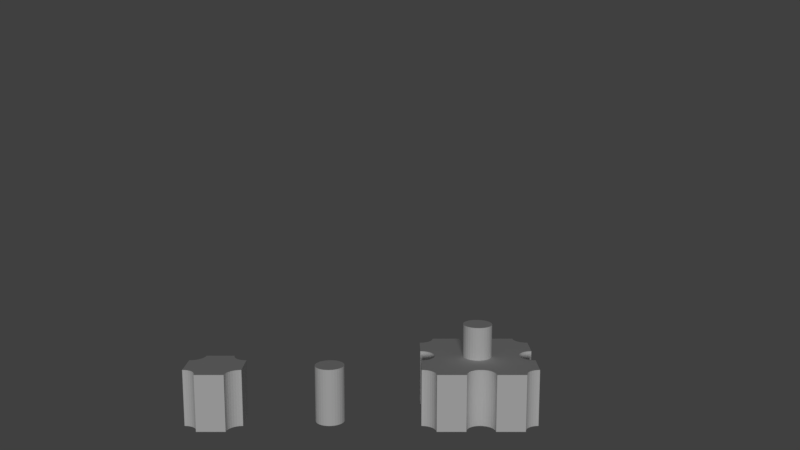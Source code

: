 # Source: Board_Doku.blend  (saved by Blender 2.79.0; exported with 4.5.12 LTS)
import bpy
from mathutils import Matrix  # noqa: F401  (used for matrix-valued properties, if any)

bpy.ops.wm.read_factory_settings(use_empty=True)
scene = bpy.context.scene
scene.name = 'Scene'

# ---- collections
col_collection_1 = bpy.data.collections.new('Collection 1'); scene.collection.children.link(col_collection_1)

# ---- materials (node trees are filled in below, after node groups)
mat_material_003 = bpy.data.materials.new('Material.003')
mat_material_003.alpha_threshold = 0.0
mat_material_003.use_transparent_shadow = False
mat_material_003.preview_render_type = 'FLAT'
mat_material_003.roughness = 0.5

# ---- material node trees

# ---- world
world_world = bpy.data.worlds.new('World'); scene.world = world_world
world_world.color = (0.05088, 0.05088, 0.05088)
world_world.use_sun_shadow = False
world_world.sun_shadow_jitter_overblur = 0.0
world_world.cycles.sampling_method = 'MANUAL'

# ---- cameras
cam_camera = bpy.data.cameras.new('Camera')
cam_camera.clip_end = 100.0
cam_camera.lens = 35.0
cam_camera.sensor_width = 32.0
cam_camera.sensor_height = 18.0
cam_camera.ortho_scale = 7.314
cam_camera.dof.focus_distance = 0.0
cam_camera.dof.aperture_fstop = 128.0

# ---- lights
light_sun = bpy.data.lights.new('Sun', 'SUN')
light_sun.transmission_factor = 0.0
light_sun.angle = 0.1993
light_sun.energy = 1.0
light_sun.shadow_buffer_clip_start = 0.5
light_sun.shadow_soft_size = 0.1
light_sun.shadow_cascade_max_distance = 1000.0

# ---- meshes
me_cylinder_051 = bpy.data.meshes.new('Cylinder.051')
me_cylinder_051.from_pydata([(0.0, 1.0, -1.0), (0.0, 1.0, 1.0), (0.1951, 0.9808, -1.0), (0.1951, 0.9808, 1.0), (0.3827, 0.9239, -1.0), (0.3827, 0.9239, 1.0), (0.5556, 0.8315, -1.0), (0.5556, 0.8315, 1.0), (0.7071, 0.7071, -1.0), (0.7071, 0.7071, 1.0), (0.8315, 0.5556, -1.0), (0.8315, 0.5556, 1.0), (0.9239, 0.3827, -1.0), (0.9239, 0.3827, 1.0), (0.9808, 0.1951, -1.0), (0.9808, 0.1951, 1.0), (1.0, 7.55e-08, -1.0), (1.0, 7.55e-08, 1.0), (0.9808, -0.1951, -1.0), (0.9808, -0.1951, 1.0), (0.9239, -0.3827, -1.0), (0.9239, -0.3827, 1.0), (0.8315, -0.5556, -1.0), (0.8315, -0.5556, 1.0), (0.7071, -0.7071, -1.0), (0.7071, -0.7071, 1.0), (0.5556, -0.8315, -1.0), (0.5556, -0.8315, 1.0), (0.3827, -0.9239, -1.0), (0.3827, -0.9239, 1.0), (0.1951, -0.9808, -1.0), (0.1951, -0.9808, 1.0), (-3.258e-07, -1.0, -1.0), (-3.258e-07, -1.0, 1.0), (-0.1951, -0.9808, -1.0), (-0.1951, -0.9808, 1.0), (-0.3827, -0.9239, -1.0), (-0.3827, -0.9239, 1.0), (-0.5556, -0.8315, -1.0), (-0.5556, -0.8315, 1.0), (-0.7071, -0.7071, -1.0), (-0.7071, -0.7071, 1.0), (-0.8315, -0.5556, -1.0), (-0.8315, -0.5556, 1.0), (-0.9239, -0.3827, -1.0), (-0.9239, -0.3827, 1.0), (-0.9808, -0.1951, -1.0), (-0.9808, -0.1951, 1.0), (-1.0, 9.656e-07, -1.0), (-1.0, 9.656e-07, 1.0), (-0.9808, 0.1951, -1.0), (-0.9808, 0.1951, 1.0), (-0.9239, 0.3827, -1.0), (-0.9239, 0.3827, 1.0), (-0.8315, 0.5556, -1.0), (-0.8315, 0.5556, 1.0), (-0.7071, 0.7071, -1.0), (-0.7071, 0.7071, 1.0), (-0.5556, 0.8315, -1.0), (-0.5556, 0.8315, 1.0), (-0.3827, 0.9239, -1.0), (-0.3827, 0.9239, 1.0), (-0.1951, 0.9808, -1.0), (-0.1951, 0.9808, 1.0)], [], [(0, 1, 3, 2), (2, 3, 5, 4), (4, 5, 7, 6), (6, 7, 9, 8), (8, 9, 11, 10), (10, 11, 13, 12), (12, 13, 15, 14), (14, 15, 17, 16), (16, 17, 19, 18), (18, 19, 21, 20), (20, 21, 23, 22), (22, 23, 25, 24), (24, 25, 27, 26), (26, 27, 29, 28), (28, 29, 31, 30), (30, 31, 33, 32), (32, 33, 35, 34), (34, 35, 37, 36), (36, 37, 39, 38), (38, 39, 41, 40), (40, 41, 43, 42), (42, 43, 45, 44), (44, 45, 47, 46), (46, 47, 49, 48), (48, 49, 51, 50), (50, 51, 53, 52), (52, 53, 55, 54), (54, 55, 57, 56), (56, 57, 59, 58), (58, 59, 61, 60), (3, 1, 63, 61, 59, 57, 55, 53, 51, 49, 47, 45, 43, 41, 39, 37, 35, 33, 31, 29, 27, 25, 23, 21, 19, 17, 15, 13, 11, 9, 7, 5), (60, 61, 63, 62), (62, 63, 1, 0), (0, 2, 4, 6, 8, 10, 12, 14, 16, 18, 20, 22, 24, 26, 28, 30, 32, 34, 36, 38, 40, 42, 44, 46, 48, 50, 52, 54, 56, 58, 60, 62)])
me_cylinder_051.use_remesh_preserve_volume = False
me_cylinder_051.use_remesh_preserve_attributes = False
me_cylinder_051.use_mirror_vertex_groups = False
me_cylinder_051.update()
me_cylinder_038 = bpy.data.meshes.new('Cylinder.038')
me_cylinder_038.from_pydata([(0.0, 1.0, -1.0), (0.0, 1.0, 1.0), (0.1951, 0.9808, -1.0), (0.1951, 0.9808, 1.0), (0.3827, 0.9239, -1.0), (0.3827, 0.9239, 1.0), (0.5556, 0.8315, -1.0), (0.5556, 0.8315, 1.0), (0.7071, 0.7071, -1.0), (0.7071, 0.7071, 1.0), (0.8315, 0.5556, -1.0), (0.8315, 0.5556, 1.0), (0.9239, 0.3827, -1.0), (0.9239, 0.3827, 1.0), (0.9808, 0.1951, -1.0), (0.9808, 0.1951, 1.0), (1.0, 7.55e-08, -1.0), (1.0, 7.55e-08, 1.0), (0.9808, -0.1951, -1.0), (0.9808, -0.1951, 1.0), (0.9239, -0.3827, -1.0), (0.9239, -0.3827, 1.0), (0.8315, -0.5556, -1.0), (0.8315, -0.5556, 1.0), (0.7071, -0.7071, -1.0), (0.7071, -0.7071, 1.0), (0.5556, -0.8315, -1.0), (0.5556, -0.8315, 1.0), (0.3827, -0.9239, -1.0), (0.3827, -0.9239, 1.0), (0.1951, -0.9808, -1.0), (0.1951, -0.9808, 1.0), (-3.258e-07, -1.0, -1.0), (-3.258e-07, -1.0, 1.0), (-0.1951, -0.9808, -1.0), (-0.1951, -0.9808, 1.0), (-0.3827, -0.9239, -1.0), (-0.3827, -0.9239, 1.0), (-0.5556, -0.8315, -1.0), (-0.5556, -0.8315, 1.0), (-0.7071, -0.7071, -1.0), (-0.7071, -0.7071, 1.0), (-0.8315, -0.5556, -1.0), (-0.8315, -0.5556, 1.0), (-0.9239, -0.3827, -1.0), (-0.9239, -0.3827, 1.0), (-0.9808, -0.1951, -1.0), (-0.9808, -0.1951, 1.0), (-1.0, 9.656e-07, -1.0), (-1.0, 9.656e-07, 1.0), (-0.9808, 0.1951, -1.0), (-0.9808, 0.1951, 1.0), (-0.9239, 0.3827, -1.0), (-0.9239, 0.3827, 1.0), (-0.8315, 0.5556, -1.0), (-0.8315, 0.5556, 1.0), (-0.7071, 0.7071, -1.0), (-0.7071, 0.7071, 1.0), (-0.5556, 0.8315, -1.0), (-0.5556, 0.8315, 1.0), (-0.3827, 0.9239, -1.0), (-0.3827, 0.9239, 1.0), (-0.1951, 0.9808, -1.0), (-0.1951, 0.9808, 1.0)], [], [(0, 1, 3, 2), (2, 3, 5, 4), (4, 5, 7, 6), (6, 7, 9, 8), (8, 9, 11, 10), (10, 11, 13, 12), (12, 13, 15, 14), (14, 15, 17, 16), (16, 17, 19, 18), (18, 19, 21, 20), (20, 21, 23, 22), (22, 23, 25, 24), (24, 25, 27, 26), (26, 27, 29, 28), (28, 29, 31, 30), (30, 31, 33, 32), (32, 33, 35, 34), (34, 35, 37, 36), (36, 37, 39, 38), (38, 39, 41, 40), (40, 41, 43, 42), (42, 43, 45, 44), (44, 45, 47, 46), (46, 47, 49, 48), (48, 49, 51, 50), (50, 51, 53, 52), (52, 53, 55, 54), (54, 55, 57, 56), (56, 57, 59, 58), (58, 59, 61, 60), (3, 1, 63, 61, 59, 57, 55, 53, 51, 49, 47, 45, 43, 41, 39, 37, 35, 33, 31, 29, 27, 25, 23, 21, 19, 17, 15, 13, 11, 9, 7, 5), (60, 61, 63, 62), (62, 63, 1, 0), (0, 2, 4, 6, 8, 10, 12, 14, 16, 18, 20, 22, 24, 26, 28, 30, 32, 34, 36, 38, 40, 42, 44, 46, 48, 50, 52, 54, 56, 58, 60, 62)])
me_cylinder_038.use_remesh_preserve_volume = False
me_cylinder_038.use_remesh_preserve_attributes = False
me_cylinder_038.use_mirror_vertex_groups = False
me_cylinder_038.update()
me_cube_359 = bpy.data.meshes.new('Cube.359')
me_cube_359.from_pydata([(1.0, 0.5, -1.0), (1.0, -0.5, -1.0), (0.9025, -0.5096, -1.0), (0.8087, -0.5381, -1.0), (0.7222, -0.5843, -1.0), (0.6464, -0.6464, -1.0), (0.5843, -0.7222, -1.0), (0.5381, -0.8087, -1.0), (0.5096, -0.9025, -1.0), (0.5, -1.0, -1.0), (0.5, -1.0, -1.0), (-0.5, -1.0, -1.0), (-0.5096, -0.9025, -1.0), (-0.5381, -0.8087, -1.0), (-0.5843, -0.7222, -1.0), (-0.6464, -0.6464, -1.0), (-0.7222, -0.5843, -1.0), (-0.8087, -0.5381, -1.0), (-0.9025, -0.5096, -1.0), (-1.0, -0.5, -1.0), (-1.0, 0.5, -1.0), (-0.9025, 0.5096, -1.0), (-0.8087, 0.5381, -1.0), (-0.7222, 0.5843, -1.0), (-0.6464, 0.6464, -1.0), (-0.5843, 0.7222, -1.0), (-0.5381, 0.8087, -1.0), (-0.5096, 0.9025, -1.0), (-0.5, 1.0, -1.0), (-0.5, 1.0, -1.0), (0.5, 1.0, -1.0), (0.5096, 0.9025, -1.0), (0.5381, 0.8087, -1.0), (0.5843, 0.7222, -1.0), (0.6464, 0.6464, -1.0), (0.7222, 0.5843, -1.0), (0.8087, 0.5381, -1.0), (0.9025, 0.5096, -1.0), (1.0, 0.5, -1.0), (1.0, 0.5, 1.0), (1.0, -0.5, 1.0), (0.5, -1.0, 1.0), (-0.5, -1.0, 1.0), (-0.5, -1.0, 1.0), (-0.5, -1.0, 0.6429), (-0.5096, -0.9025, 1.0), (-0.5381, -0.8087, 1.0), (-0.5843, -0.7222, 1.0), (-0.6464, -0.6464, 1.0), (-0.7222, -0.5843, 1.0), (-0.8087, -0.5381, 1.0), (-0.9025, -0.5096, 1.0), (-1.0, -0.5, 1.0), (-1.0, -0.5, 1.0), (-1.0, 0.5, 1.0), (-0.9025, 0.5096, 1.0), (-0.8087, 0.5381, 1.0), (-0.7222, 0.5843, 1.0), (-0.6464, 0.6464, 1.0), (-0.5843, 0.7222, 1.0), (-0.5381, 0.8087, 1.0), (-0.5096, 0.9025, 1.0), (-0.5, 1.0, 1.0), (-0.5, 1.0, 0.2564), (0.5, 1.0, 1.0), (0.5096, 0.9025, 1.0), (0.5381, 0.8087, 1.0), (0.5843, 0.7222, 1.0), (0.6464, 0.6464, 1.0), (0.7222, 0.5843, 1.0), (0.8087, 0.5381, 1.0), (0.9025, 0.5096, 1.0), (1.0, 0.5, 1.0), (0.5, -1.0, 1.0), (0.5096, -0.9025, 1.0), (0.5381, -0.8087, 1.0), (0.5843, -0.7222, 1.0), (0.6464, -0.6464, 1.0), (0.7222, -0.5843, 1.0), (0.8087, -0.5381, 1.0), (0.9025, -0.5096, 1.0), (-0.5, -1.0, 1.0)], [], [(0, 1, 2, 3, 4, 5, 6, 7, 8, 9, 10, 11, 12, 13, 14, 15, 16, 17, 18, 19, 20, 21, 22, 23, 24, 25, 26, 27, 28, 29, 30, 31, 32, 33, 34, 35, 36, 37, 38), (1, 0, 39, 40), (41, 42, 43, 44, 11, 10), (12, 11, 44, 42, 45), (13, 12, 45, 46), (14, 13, 46, 47), (15, 14, 47, 48), (16, 15, 48, 49), (17, 16, 49, 50), (18, 17, 50, 51), (19, 18, 51, 52), (53, 54, 20, 19), (20, 54, 55, 21), (22, 21, 55, 56), (23, 22, 56, 57), (24, 23, 57, 58), (25, 24, 58, 59), (26, 25, 59, 60), (27, 26, 60, 61), (62, 63, 28, 27, 61), (63, 29, 28), (30, 29, 63, 62, 64), (30, 64, 65, 31), (32, 31, 65, 66), (33, 32, 66, 67), (34, 33, 67, 68), (35, 34, 68, 69), (36, 35, 69, 70), (37, 36, 70, 71), (38, 37, 71, 72), (72, 39, 0, 38), (64, 62, 61, 60, 59, 58, 57, 56, 55, 54, 53, 52, 51, 50, 49, 48, 47, 46, 45, 42, 41, 73, 74, 75, 76, 77, 78, 79, 80, 40, 39, 72, 71, 70, 69, 68, 67, 66, 65), (43, 42, 81), (44, 43, 81), (42, 44, 81), (53, 19, 52), (41, 10, 9, 73), (9, 8, 74, 73), (8, 7, 75, 74), (7, 6, 76, 75), (6, 5, 77, 76), (5, 4, 78, 77), (4, 3, 79, 78), (3, 2, 80, 79), (1, 40, 80, 2)])
me_cube_359.materials.append(mat_material_003)
me_cube_359.use_remesh_preserve_volume = False
me_cube_359.use_remesh_preserve_attributes = False
me_cube_359.use_mirror_vertex_groups = False
me_cube_359.update()
me_cube_358 = bpy.data.meshes.new('Cube.358')
me_cube_358.from_pydata([(1.0, 0.5, -1.0), (1.0, -0.5, -1.0), (0.9025, -0.5096, -1.0), (0.8087, -0.5381, -1.0), (0.7222, -0.5843, -1.0), (0.6464, -0.6464, -1.0), (0.5843, -0.7222, -1.0), (0.5381, -0.8087, -1.0), (0.5096, -0.9025, -1.0), (0.5, -1.0, -1.0), (0.5, -1.0, -1.0), (-0.5, -1.0, -1.0), (-0.5096, -0.9025, -1.0), (-0.5381, -0.8087, -1.0), (-0.5843, -0.7222, -1.0), (-0.6464, -0.6464, -1.0), (-0.7222, -0.5843, -1.0), (-0.8087, -0.5381, -1.0), (-0.9025, -0.5096, -1.0), (-1.0, -0.5, -1.0), (-1.0, 0.5, -1.0), (-0.9025, 0.5096, -1.0), (-0.8087, 0.5381, -1.0), (-0.7222, 0.5843, -1.0), (-0.6464, 0.6464, -1.0), (-0.5843, 0.7222, -1.0), (-0.5381, 0.8087, -1.0), (-0.5096, 0.9025, -1.0), (-0.5, 1.0, -1.0), (-0.5, 1.0, -1.0), (0.5, 1.0, -1.0), (0.5096, 0.9025, -1.0), (0.5381, 0.8087, -1.0), (0.5843, 0.7222, -1.0), (0.6464, 0.6464, -1.0), (0.7222, 0.5843, -1.0), (0.8087, 0.5381, -1.0), (0.9025, 0.5096, -1.0), (1.0, 0.5, -1.0), (1.0, 0.5, 1.0), (1.0, -0.5, 1.0), (0.5, -1.0, 1.0), (-0.5, -1.0, 1.0), (-0.5, -1.0, 1.0), (-0.5, -1.0, 0.6429), (-0.5096, -0.9025, 1.0), (-0.5381, -0.8087, 1.0), (-0.5843, -0.7222, 1.0), (-0.6464, -0.6464, 1.0), (-0.7222, -0.5843, 1.0), (-0.8087, -0.5381, 1.0), (-0.9025, -0.5096, 1.0), (-1.0, -0.5, 1.0), (-1.0, -0.5, 1.0), (-1.0, 0.5, 1.0), (-0.9025, 0.5096, 1.0), (-0.8087, 0.5381, 1.0), (-0.7222, 0.5843, 1.0), (-0.6464, 0.6464, 1.0), (-0.5843, 0.7222, 1.0), (-0.5381, 0.8087, 1.0), (-0.5096, 0.9025, 1.0), (-0.5, 1.0, 1.0), (-0.5, 1.0, 0.2564), (0.5, 1.0, 1.0), (0.5096, 0.9025, 1.0), (0.5381, 0.8087, 1.0), (0.5843, 0.7222, 1.0), (0.6464, 0.6464, 1.0), (0.7222, 0.5843, 1.0), (0.8087, 0.5381, 1.0), (0.9025, 0.5096, 1.0), (1.0, 0.5, 1.0), (0.5, -1.0, 1.0), (0.5096, -0.9025, 1.0), (0.5381, -0.8087, 1.0), (0.5843, -0.7222, 1.0), (0.6464, -0.6464, 1.0), (0.7222, -0.5843, 1.0), (0.8087, -0.5381, 1.0), (0.9025, -0.5096, 1.0), (-0.5, -1.0, 1.0)], [], [(0, 1, 2, 3, 4, 5, 6, 7, 8, 9, 10, 11, 12, 13, 14, 15, 16, 17, 18, 19, 20, 21, 22, 23, 24, 25, 26, 27, 28, 29, 30, 31, 32, 33, 34, 35, 36, 37, 38), (1, 0, 39, 40), (41, 42, 43, 44, 11, 10), (12, 11, 44, 42, 45), (13, 12, 45, 46), (14, 13, 46, 47), (15, 14, 47, 48), (16, 15, 48, 49), (17, 16, 49, 50), (18, 17, 50, 51), (19, 18, 51, 52), (53, 54, 20, 19), (20, 54, 55, 21), (22, 21, 55, 56), (23, 22, 56, 57), (24, 23, 57, 58), (25, 24, 58, 59), (26, 25, 59, 60), (27, 26, 60, 61), (62, 63, 28, 27, 61), (63, 29, 28), (30, 29, 63, 62, 64), (30, 64, 65, 31), (32, 31, 65, 66), (33, 32, 66, 67), (34, 33, 67, 68), (35, 34, 68, 69), (36, 35, 69, 70), (37, 36, 70, 71), (38, 37, 71, 72), (72, 39, 0, 38), (64, 62, 61, 60, 59, 58, 57, 56, 55, 54, 53, 52, 51, 50, 49, 48, 47, 46, 45, 42, 41, 73, 74, 75, 76, 77, 78, 79, 80, 40, 39, 72, 71, 70, 69, 68, 67, 66, 65), (43, 42, 81), (44, 43, 81), (42, 44, 81), (53, 19, 52), (41, 10, 9, 73), (9, 8, 74, 73), (8, 7, 75, 74), (7, 6, 76, 75), (6, 5, 77, 76), (5, 4, 78, 77), (4, 3, 79, 78), (3, 2, 80, 79), (1, 40, 80, 2)])
me_cube_358.materials.append(mat_material_003)
me_cube_358.use_remesh_preserve_volume = False
me_cube_358.use_remesh_preserve_attributes = False
me_cube_358.use_mirror_vertex_groups = False
me_cube_358.update()
me_cube_357 = bpy.data.meshes.new('Cube.357')
me_cube_357.from_pydata([(1.0, 0.5, -1.0), (1.0, -0.5, -1.0), (0.9025, -0.5096, -1.0), (0.8087, -0.5381, -1.0), (0.7222, -0.5843, -1.0), (0.6464, -0.6464, -1.0), (0.5843, -0.7222, -1.0), (0.5381, -0.8087, -1.0), (0.5096, -0.9025, -1.0), (0.5, -1.0, -1.0), (0.5, -1.0, -1.0), (-0.5, -1.0, -1.0), (-0.5096, -0.9025, -1.0), (-0.5381, -0.8087, -1.0), (-0.5843, -0.7222, -1.0), (-0.6464, -0.6464, -1.0), (-0.7222, -0.5843, -1.0), (-0.8087, -0.5381, -1.0), (-0.9025, -0.5096, -1.0), (-1.0, -0.5, -1.0), (-1.0, 0.5, -1.0), (-0.9025, 0.5096, -1.0), (-0.8087, 0.5381, -1.0), (-0.7222, 0.5843, -1.0), (-0.6464, 0.6464, -1.0), (-0.5843, 0.7222, -1.0), (-0.5381, 0.8087, -1.0), (-0.5096, 0.9025, -1.0), (-0.5, 1.0, -1.0), (-0.5, 1.0, -1.0), (0.5, 1.0, -1.0), (0.5096, 0.9025, -1.0), (0.5381, 0.8087, -1.0), (0.5843, 0.7222, -1.0), (0.6464, 0.6464, -1.0), (0.7222, 0.5843, -1.0), (0.8087, 0.5381, -1.0), (0.9025, 0.5096, -1.0), (1.0, 0.5, -1.0), (1.0, 0.5, 1.0), (1.0, -0.5, 1.0), (0.5, -1.0, 1.0), (-0.5, -1.0, 1.0), (-0.5, -1.0, 1.0), (-0.5, -1.0, 0.6429), (-0.5096, -0.9025, 1.0), (-0.5381, -0.8087, 1.0), (-0.5843, -0.7222, 1.0), (-0.6464, -0.6464, 1.0), (-0.7222, -0.5843, 1.0), (-0.8087, -0.5381, 1.0), (-0.9025, -0.5096, 1.0), (-1.0, -0.5, 1.0), (-1.0, -0.5, 1.0), (-1.0, 0.5, 1.0), (-0.9025, 0.5096, 1.0), (-0.8087, 0.5381, 1.0), (-0.7222, 0.5843, 1.0), (-0.6464, 0.6464, 1.0), (-0.5843, 0.7222, 1.0), (-0.5381, 0.8087, 1.0), (-0.5096, 0.9025, 1.0), (-0.5, 1.0, 1.0), (-0.5, 1.0, 0.2564), (0.5, 1.0, 1.0), (0.5096, 0.9025, 1.0), (0.5381, 0.8087, 1.0), (0.5843, 0.7222, 1.0), (0.6464, 0.6464, 1.0), (0.7222, 0.5843, 1.0), (0.8087, 0.5381, 1.0), (0.9025, 0.5096, 1.0), (1.0, 0.5, 1.0), (0.5, -1.0, 1.0), (0.5096, -0.9025, 1.0), (0.5381, -0.8087, 1.0), (0.5843, -0.7222, 1.0), (0.6464, -0.6464, 1.0), (0.7222, -0.5843, 1.0), (0.8087, -0.5381, 1.0), (0.9025, -0.5096, 1.0), (-0.5, -1.0, 1.0)], [], [(0, 1, 2, 3, 4, 5, 6, 7, 8, 9, 10, 11, 12, 13, 14, 15, 16, 17, 18, 19, 20, 21, 22, 23, 24, 25, 26, 27, 28, 29, 30, 31, 32, 33, 34, 35, 36, 37, 38), (1, 0, 39, 40), (41, 42, 43, 44, 11, 10), (12, 11, 44, 42, 45), (13, 12, 45, 46), (14, 13, 46, 47), (15, 14, 47, 48), (16, 15, 48, 49), (17, 16, 49, 50), (18, 17, 50, 51), (19, 18, 51, 52), (53, 54, 20, 19), (20, 54, 55, 21), (22, 21, 55, 56), (23, 22, 56, 57), (24, 23, 57, 58), (25, 24, 58, 59), (26, 25, 59, 60), (27, 26, 60, 61), (62, 63, 28, 27, 61), (63, 29, 28), (30, 29, 63, 62, 64), (30, 64, 65, 31), (32, 31, 65, 66), (33, 32, 66, 67), (34, 33, 67, 68), (35, 34, 68, 69), (36, 35, 69, 70), (37, 36, 70, 71), (38, 37, 71, 72), (72, 39, 0, 38), (64, 62, 61, 60, 59, 58, 57, 56, 55, 54, 53, 52, 51, 50, 49, 48, 47, 46, 45, 42, 41, 73, 74, 75, 76, 77, 78, 79, 80, 40, 39, 72, 71, 70, 69, 68, 67, 66, 65), (43, 42, 81), (44, 43, 81), (42, 44, 81), (53, 19, 52), (41, 10, 9, 73), (9, 8, 74, 73), (8, 7, 75, 74), (7, 6, 76, 75), (6, 5, 77, 76), (5, 4, 78, 77), (4, 3, 79, 78), (3, 2, 80, 79), (1, 40, 80, 2)])
me_cube_357.materials.append(mat_material_003)
me_cube_357.use_remesh_preserve_volume = False
me_cube_357.use_remesh_preserve_attributes = False
me_cube_357.use_mirror_vertex_groups = False
me_cube_357.update()
me_cube_356 = bpy.data.meshes.new('Cube.356')
me_cube_356.from_pydata([(1.0, 0.5, -1.0), (1.0, -0.5, -1.0), (0.9025, -0.5096, -1.0), (0.8087, -0.5381, -1.0), (0.7222, -0.5843, -1.0), (0.6464, -0.6464, -1.0), (0.5843, -0.7222, -1.0), (0.5381, -0.8087, -1.0), (0.5096, -0.9025, -1.0), (0.5, -1.0, -1.0), (0.5, -1.0, -1.0), (-0.5, -1.0, -1.0), (-0.5096, -0.9025, -1.0), (-0.5381, -0.8087, -1.0), (-0.5843, -0.7222, -1.0), (-0.6464, -0.6464, -1.0), (-0.7222, -0.5843, -1.0), (-0.8087, -0.5381, -1.0), (-0.9025, -0.5096, -1.0), (-1.0, -0.5, -1.0), (-1.0, 0.5, -1.0), (-0.9025, 0.5096, -1.0), (-0.8087, 0.5381, -1.0), (-0.7222, 0.5843, -1.0), (-0.6464, 0.6464, -1.0), (-0.5843, 0.7222, -1.0), (-0.5381, 0.8087, -1.0), (-0.5096, 0.9025, -1.0), (-0.5, 1.0, -1.0), (-0.5, 1.0, -1.0), (0.5, 1.0, -1.0), (0.5096, 0.9025, -1.0), (0.5381, 0.8087, -1.0), (0.5843, 0.7222, -1.0), (0.6464, 0.6464, -1.0), (0.7222, 0.5843, -1.0), (0.8087, 0.5381, -1.0), (0.9025, 0.5096, -1.0), (1.0, 0.5, -1.0), (1.0, 0.5, 1.0), (1.0, -0.5, 1.0), (0.5, -1.0, 1.0), (-0.5, -1.0, 1.0), (-0.5, -1.0, 1.0), (-0.5, -1.0, 0.6429), (-0.5096, -0.9025, 1.0), (-0.5381, -0.8087, 1.0), (-0.5843, -0.7222, 1.0), (-0.6464, -0.6464, 1.0), (-0.7222, -0.5843, 1.0), (-0.8087, -0.5381, 1.0), (-0.9025, -0.5096, 1.0), (-1.0, -0.5, 1.0), (-1.0, -0.5, 1.0), (-1.0, 0.5, 1.0), (-0.9025, 0.5096, 1.0), (-0.8087, 0.5381, 1.0), (-0.7222, 0.5843, 1.0), (-0.6464, 0.6464, 1.0), (-0.5843, 0.7222, 1.0), (-0.5381, 0.8087, 1.0), (-0.5096, 0.9025, 1.0), (-0.5, 1.0, 1.0), (-0.5, 1.0, 0.2564), (0.5, 1.0, 1.0), (0.5096, 0.9025, 1.0), (0.5381, 0.8087, 1.0), (0.5843, 0.7222, 1.0), (0.6464, 0.6464, 1.0), (0.7222, 0.5843, 1.0), (0.8087, 0.5381, 1.0), (0.9025, 0.5096, 1.0), (1.0, 0.5, 1.0), (0.5, -1.0, 1.0), (0.5096, -0.9025, 1.0), (0.5381, -0.8087, 1.0), (0.5843, -0.7222, 1.0), (0.6464, -0.6464, 1.0), (0.7222, -0.5843, 1.0), (0.8087, -0.5381, 1.0), (0.9025, -0.5096, 1.0), (-0.5, -1.0, 1.0)], [], [(0, 1, 2, 3, 4, 5, 6, 7, 8, 9, 10, 11, 12, 13, 14, 15, 16, 17, 18, 19, 20, 21, 22, 23, 24, 25, 26, 27, 28, 29, 30, 31, 32, 33, 34, 35, 36, 37, 38), (1, 0, 39, 40), (41, 42, 43, 44, 11, 10), (12, 11, 44, 42, 45), (13, 12, 45, 46), (14, 13, 46, 47), (15, 14, 47, 48), (16, 15, 48, 49), (17, 16, 49, 50), (18, 17, 50, 51), (19, 18, 51, 52), (53, 54, 20, 19), (20, 54, 55, 21), (22, 21, 55, 56), (23, 22, 56, 57), (24, 23, 57, 58), (25, 24, 58, 59), (26, 25, 59, 60), (27, 26, 60, 61), (62, 63, 28, 27, 61), (63, 29, 28), (30, 29, 63, 62, 64), (30, 64, 65, 31), (32, 31, 65, 66), (33, 32, 66, 67), (34, 33, 67, 68), (35, 34, 68, 69), (36, 35, 69, 70), (37, 36, 70, 71), (38, 37, 71, 72), (72, 39, 0, 38), (64, 62, 61, 60, 59, 58, 57, 56, 55, 54, 53, 52, 51, 50, 49, 48, 47, 46, 45, 42, 41, 73, 74, 75, 76, 77, 78, 79, 80, 40, 39, 72, 71, 70, 69, 68, 67, 66, 65), (43, 42, 81), (44, 43, 81), (42, 44, 81), (53, 19, 52), (41, 10, 9, 73), (9, 8, 74, 73), (8, 7, 75, 74), (7, 6, 76, 75), (6, 5, 77, 76), (5, 4, 78, 77), (4, 3, 79, 78), (3, 2, 80, 79), (1, 40, 80, 2)])
me_cube_356.materials.append(mat_material_003)
me_cube_356.use_remesh_preserve_volume = False
me_cube_356.use_remesh_preserve_attributes = False
me_cube_356.use_mirror_vertex_groups = False
me_cube_356.update()
me_cube_355 = bpy.data.meshes.new('Cube.355')
me_cube_355.from_pydata([(1.0, 0.5, -1.0), (1.0, -0.5, -1.0), (0.9025, -0.5096, -1.0), (0.8087, -0.5381, -1.0), (0.7222, -0.5843, -1.0), (0.6464, -0.6464, -1.0), (0.5843, -0.7222, -1.0), (0.5381, -0.8087, -1.0), (0.5096, -0.9025, -1.0), (0.5, -1.0, -1.0), (0.5, -1.0, -1.0), (-0.5, -1.0, -1.0), (-0.5096, -0.9025, -1.0), (-0.5381, -0.8087, -1.0), (-0.5843, -0.7222, -1.0), (-0.6464, -0.6464, -1.0), (-0.7222, -0.5843, -1.0), (-0.8087, -0.5381, -1.0), (-0.9025, -0.5096, -1.0), (-1.0, -0.5, -1.0), (-1.0, 0.5, -1.0), (-0.9025, 0.5096, -1.0), (-0.8087, 0.5381, -1.0), (-0.7222, 0.5843, -1.0), (-0.6464, 0.6464, -1.0), (-0.5843, 0.7222, -1.0), (-0.5381, 0.8087, -1.0), (-0.5096, 0.9025, -1.0), (-0.5, 1.0, -1.0), (-0.5, 1.0, -1.0), (0.5, 1.0, -1.0), (0.5096, 0.9025, -1.0), (0.5381, 0.8087, -1.0), (0.5843, 0.7222, -1.0), (0.6464, 0.6464, -1.0), (0.7222, 0.5843, -1.0), (0.8087, 0.5381, -1.0), (0.9025, 0.5096, -1.0), (1.0, 0.5, -1.0), (1.0, 0.5, 1.0), (1.0, -0.5, 1.0), (0.5, -1.0, 1.0), (-0.5, -1.0, 1.0), (-0.5, -1.0, 1.0), (-0.5, -1.0, 0.6429), (-0.5096, -0.9025, 1.0), (-0.5381, -0.8087, 1.0), (-0.5843, -0.7222, 1.0), (-0.6464, -0.6464, 1.0), (-0.7222, -0.5843, 1.0), (-0.8087, -0.5381, 1.0), (-0.9025, -0.5096, 1.0), (-1.0, -0.5, 1.0), (-1.0, -0.5, 1.0), (-1.0, 0.5, 1.0), (-0.9025, 0.5096, 1.0), (-0.8087, 0.5381, 1.0), (-0.7222, 0.5843, 1.0), (-0.6464, 0.6464, 1.0), (-0.5843, 0.7222, 1.0), (-0.5381, 0.8087, 1.0), (-0.5096, 0.9025, 1.0), (-0.5, 1.0, 1.0), (-0.5, 1.0, 0.2564), (0.5, 1.0, 1.0), (0.5096, 0.9025, 1.0), (0.5381, 0.8087, 1.0), (0.5843, 0.7222, 1.0), (0.6464, 0.6464, 1.0), (0.7222, 0.5843, 1.0), (0.8087, 0.5381, 1.0), (0.9025, 0.5096, 1.0), (1.0, 0.5, 1.0), (0.5, -1.0, 1.0), (0.5096, -0.9025, 1.0), (0.5381, -0.8087, 1.0), (0.5843, -0.7222, 1.0), (0.6464, -0.6464, 1.0), (0.7222, -0.5843, 1.0), (0.8087, -0.5381, 1.0), (0.9025, -0.5096, 1.0), (-0.5, -1.0, 1.0)], [], [(0, 1, 2, 3, 4, 5, 6, 7, 8, 9, 10, 11, 12, 13, 14, 15, 16, 17, 18, 19, 20, 21, 22, 23, 24, 25, 26, 27, 28, 29, 30, 31, 32, 33, 34, 35, 36, 37, 38), (1, 0, 39, 40), (41, 42, 43, 44, 11, 10), (12, 11, 44, 42, 45), (13, 12, 45, 46), (14, 13, 46, 47), (15, 14, 47, 48), (16, 15, 48, 49), (17, 16, 49, 50), (18, 17, 50, 51), (19, 18, 51, 52), (53, 54, 20, 19), (20, 54, 55, 21), (22, 21, 55, 56), (23, 22, 56, 57), (24, 23, 57, 58), (25, 24, 58, 59), (26, 25, 59, 60), (27, 26, 60, 61), (62, 63, 28, 27, 61), (63, 29, 28), (30, 29, 63, 62, 64), (30, 64, 65, 31), (32, 31, 65, 66), (33, 32, 66, 67), (34, 33, 67, 68), (35, 34, 68, 69), (36, 35, 69, 70), (37, 36, 70, 71), (38, 37, 71, 72), (72, 39, 0, 38), (64, 62, 61, 60, 59, 58, 57, 56, 55, 54, 53, 52, 51, 50, 49, 48, 47, 46, 45, 42, 41, 73, 74, 75, 76, 77, 78, 79, 80, 40, 39, 72, 71, 70, 69, 68, 67, 66, 65), (43, 42, 81), (44, 43, 81), (42, 44, 81), (53, 19, 52), (41, 10, 9, 73), (9, 8, 74, 73), (8, 7, 75, 74), (7, 6, 76, 75), (6, 5, 77, 76), (5, 4, 78, 77), (4, 3, 79, 78), (3, 2, 80, 79), (1, 40, 80, 2)])
me_cube_355.materials.append(mat_material_003)
me_cube_355.use_remesh_preserve_volume = False
me_cube_355.use_remesh_preserve_attributes = False
me_cube_355.use_mirror_vertex_groups = False
me_cube_355.update()

# ---- objects
ob_sun = bpy.data.objects.new('Sun', light_sun)
ob_cylinder_050 = bpy.data.objects.new('Cylinder.050', me_cylinder_051)
ob_cylinder_037 = bpy.data.objects.new('Cylinder.037', me_cylinder_038)
ob_cube_288 = bpy.data.objects.new('Cube.288', me_cube_359)
ob_cube_287 = bpy.data.objects.new('Cube.287', me_cube_358)
ob_cube_286 = bpy.data.objects.new('Cube.286', me_cube_357)
ob_cube_285 = bpy.data.objects.new('Cube.285', me_cube_356)
ob_cube_284 = bpy.data.objects.new('Cube.284', me_cube_355)
ob_camera = bpy.data.objects.new('Camera', cam_camera)

# ---- transforms, parenting, visibility, modifiers, constraints
ob_sun.location = (2.499, -0.8984, -1.233)
ob_sun.rotation_euler = (1.396, 0.0, 0.0)
ob_sun.lineart.crease_threshold = 0.0
ob_cylinder_050.location = (0.1523, 0.023, 0.0115)
ob_cylinder_050.scale = (0.005875, 0.005875, 0.0115)
ob_cylinder_050.lineart.crease_threshold = 0.0
ob_cylinder_037.location = (0.2115, 0.03415, 0.025)
ob_cylinder_037.scale = (0.005875, 0.005875, 0.0115)
ob_cylinder_037.lineart.crease_threshold = 0.0
ob_cube_288.location = (0.223, 0.046, 0.0115)
ob_cube_288.scale = (0.0115, 0.0115, 0.0115)
ob_cube_288.lock_rotations_4d = False
ob_cube_288.empty_display_type = 'ARROWS'
ob_cube_288.lineart.crease_threshold = 0.0
ob_cube_287.location = (0.2, 0.046, 0.0115)
ob_cube_287.scale = (0.0115, 0.0115, 0.0115)
ob_cube_287.lock_rotations_4d = False
ob_cube_287.empty_display_type = 'ARROWS'
ob_cube_287.lineart.crease_threshold = 0.0
ob_cube_286.location = (0.223, 0.023, 0.0115)
ob_cube_286.scale = (0.0115, 0.0115, 0.0115)
ob_cube_286.lock_rotations_4d = False
ob_cube_286.empty_display_type = 'ARROWS'
ob_cube_286.lineart.crease_threshold = 0.0
ob_cube_285.location = (0.2, 0.023, 0.0115)
ob_cube_285.scale = (0.0115, 0.0115, 0.0115)
ob_cube_285.lock_rotations_4d = False
ob_cube_285.empty_display_type = 'ARROWS'
ob_cube_285.lineart.crease_threshold = 0.0
ob_cube_284.location = (0.107, 0.023, 0.0115)
ob_cube_284.scale = (0.0115, 0.0115, 0.0115)
ob_cube_284.lock_rotations_4d = False
ob_cube_284.empty_display_type = 'ARROWS'
ob_cube_284.lineart.crease_threshold = 0.0
ob_camera.location = (0.1801, -0.3075, 0.1375)
ob_camera.rotation_euler = (1.396, 0.0, 0.0)
ob_camera.lock_rotations_4d = False
ob_camera.empty_display_type = 'ARROWS'
ob_camera.color = (0.0, 0.0, 0.0, 0.0)
ob_camera.display_type = 'WIRE'
ob_camera.lineart.crease_threshold = 0.0

# ---- collection membership
col_collection_1.objects.link(ob_sun)
col_collection_1.objects.link(ob_cylinder_050)
col_collection_1.objects.link(ob_cylinder_037)
col_collection_1.objects.link(ob_cube_288)
col_collection_1.objects.link(ob_cube_287)
col_collection_1.objects.link(ob_cube_286)
col_collection_1.objects.link(ob_cube_285)
col_collection_1.objects.link(ob_cube_284)
col_collection_1.objects.link(ob_camera)

# ---- scene / render settings (as saved in the file)
scene.camera = ob_camera
scene.frame_start = 1; scene.frame_end = 250; scene.frame_set(4)
scene.render.engine = 'BLENDER_EEVEE_NEXT'
scene.render.resolution_percentage = 50
scene.render.dither_intensity = 0.0
scene.cycles.use_denoising = False
scene.cycles.samples = 128
scene.cycles.sampling_pattern = 'TABULATED_SOBOL'
scene.cycles.use_adaptive_sampling = False
scene.cycles.use_light_tree = False
scene.cycles.blur_glossy = 0.0
scene.cycles.sample_clamp_indirect = 0.0
scene.view_settings.view_transform = 'Standard'
bpy.context.view_layer.update()
